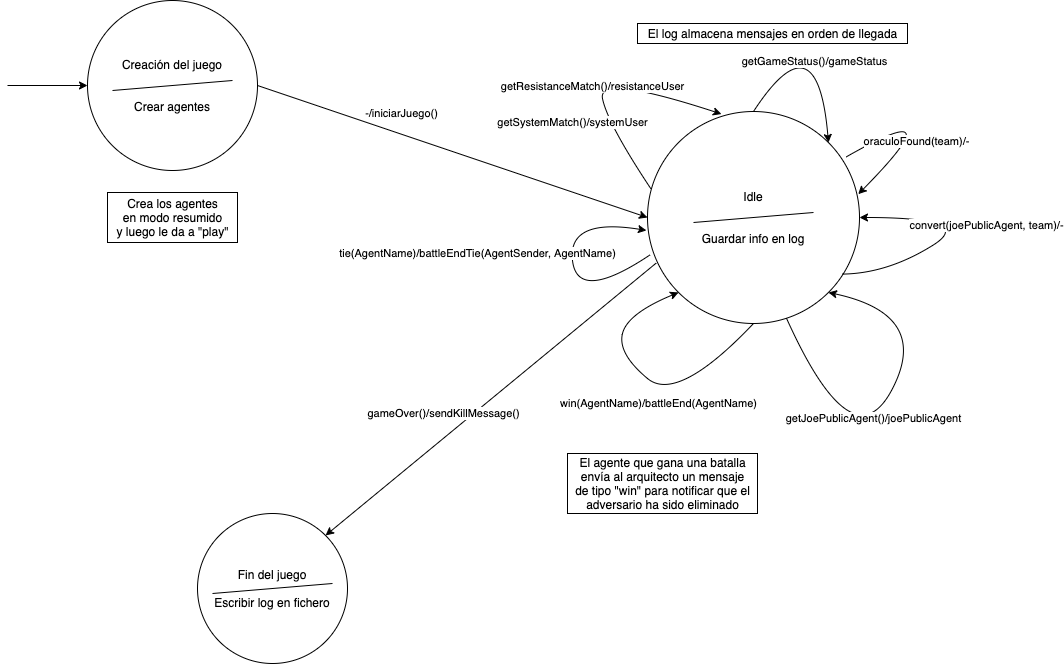

The diagram above was exported from draw.io. Its source (the exported page's mxGraphModel, read from the mxfile embedded in the PNG):
<mxGraphModel dx="1773" dy="672" grid="1" gridSize="10" guides="1" tooltips="1" connect="1" arrows="1" fold="1" page="1" pageScale="1" pageWidth="827" pageHeight="1169" math="0" shadow="0">
  <root>
    <mxCell id="0" />
    <mxCell id="1" parent="0" />
    <mxCell id="RaA5DylQzWf_wvJGWdRu-1" value="Idle&lt;br&gt;&lt;br&gt;&lt;br&gt;Guardar info en log" style="ellipse;whiteSpace=wrap;html=1;aspect=fixed;" parent="1" vertex="1">
      <mxGeometry x="470" y="158" width="212" height="212" as="geometry" />
    </mxCell>
    <mxCell id="RaA5DylQzWf_wvJGWdRu-3" value="" style="endArrow=classic;html=1;exitX=0.5;exitY=0;exitDx=0;exitDy=0;edgeStyle=orthogonalEdgeStyle;curved=1;entryX=1;entryY=0;entryDx=0;entryDy=0;" parent="1" source="RaA5DylQzWf_wvJGWdRu-1" target="RaA5DylQzWf_wvJGWdRu-1" edge="1">
      <mxGeometry width="50" height="50" relative="1" as="geometry">
        <mxPoint x="602" y="230" as="sourcePoint" />
        <mxPoint x="612" y="150" as="targetPoint" />
        <Array as="points">
          <mxPoint x="640" y="60" />
        </Array>
      </mxGeometry>
    </mxCell>
    <mxCell id="RaA5DylQzWf_wvJGWdRu-4" value="getGameStatus()/gameStatus" style="edgeLabel;html=1;align=center;verticalAlign=middle;resizable=0;points=[];" parent="RaA5DylQzWf_wvJGWdRu-3" vertex="1" connectable="0">
      <mxGeometry x="0.4891" y="-3" relative="1" as="geometry">
        <mxPoint x="-5.93" y="-19.740000000000002" as="offset" />
      </mxGeometry>
    </mxCell>
    <mxCell id="RaA5DylQzWf_wvJGWdRu-8" value="" style="endArrow=classic;html=1;entryX=0;entryY=0.5;entryDx=0;entryDy=0;exitX=1;exitY=0.5;exitDx=0;exitDy=0;" parent="1" source="RaA5DylQzWf_wvJGWdRu-18" target="RaA5DylQzWf_wvJGWdRu-1" edge="1">
      <mxGeometry width="50" height="50" relative="1" as="geometry">
        <mxPoint x="380" y="244" as="sourcePoint" />
        <mxPoint x="510" y="260" as="targetPoint" />
      </mxGeometry>
    </mxCell>
    <mxCell id="RaA5DylQzWf_wvJGWdRu-19" value="-/iniciarJuego()" style="edgeLabel;html=1;align=center;verticalAlign=middle;resizable=0;points=[];" parent="RaA5DylQzWf_wvJGWdRu-8" vertex="1" connectable="0">
      <mxGeometry x="-0.384" y="1" relative="1" as="geometry">
        <mxPoint x="23" y="-12.309999999999999" as="offset" />
      </mxGeometry>
    </mxCell>
    <mxCell id="RaA5DylQzWf_wvJGWdRu-9" value="" style="curved=1;endArrow=classic;html=1;exitX=0.5;exitY=1;exitDx=0;exitDy=0;entryX=0;entryY=1;entryDx=0;entryDy=0;" parent="1" source="RaA5DylQzWf_wvJGWdRu-1" target="RaA5DylQzWf_wvJGWdRu-1" edge="1">
      <mxGeometry width="50" height="50" relative="1" as="geometry">
        <mxPoint x="570" y="410" as="sourcePoint" />
        <mxPoint x="620" y="360" as="targetPoint" />
        <Array as="points">
          <mxPoint x="500" y="450" />
          <mxPoint x="440" y="400" />
          <mxPoint x="450" y="360" />
        </Array>
      </mxGeometry>
    </mxCell>
    <mxCell id="RaA5DylQzWf_wvJGWdRu-10" value="win(AgentName)/battleEnd(AgentName)" style="edgeLabel;html=1;align=center;verticalAlign=middle;resizable=0;points=[];" parent="RaA5DylQzWf_wvJGWdRu-9" vertex="1" connectable="0">
      <mxGeometry x="-0.7642" y="-2" relative="1" as="geometry">
        <mxPoint x="-71.13000000000001" y="56.41" as="offset" />
      </mxGeometry>
    </mxCell>
    <mxCell id="RaA5DylQzWf_wvJGWdRu-11" value="" style="curved=1;endArrow=classic;html=1;exitX=0.656;exitY=0.976;exitDx=0;exitDy=0;entryX=1;entryY=1;entryDx=0;entryDy=0;exitPerimeter=0;" parent="1" source="RaA5DylQzWf_wvJGWdRu-1" target="RaA5DylQzWf_wvJGWdRu-1" edge="1">
      <mxGeometry width="50" height="50" relative="1" as="geometry">
        <mxPoint x="600" y="371.05" as="sourcePoint" />
        <mxPoint x="674.953318805774" y="340.003318805774" as="targetPoint" />
        <Array as="points">
          <mxPoint x="675" y="511.05" />
          <mxPoint x="754" y="361.05" />
        </Array>
      </mxGeometry>
    </mxCell>
    <mxCell id="RaA5DylQzWf_wvJGWdRu-12" value="getJoePublicAgent()/joePublicAgent" style="edgeLabel;html=1;align=center;verticalAlign=middle;resizable=0;points=[];" parent="RaA5DylQzWf_wvJGWdRu-11" vertex="1" connectable="0">
      <mxGeometry x="-0.0288" y="3" relative="1" as="geometry">
        <mxPoint as="offset" />
      </mxGeometry>
    </mxCell>
    <mxCell id="RaA5DylQzWf_wvJGWdRu-13" value="" style="curved=1;endArrow=classic;html=1;exitX=0.919;exitY=0.767;exitDx=0;exitDy=0;exitPerimeter=0;entryX=1;entryY=0.5;entryDx=0;entryDy=0;" parent="1" source="RaA5DylQzWf_wvJGWdRu-1" target="RaA5DylQzWf_wvJGWdRu-1" edge="1">
      <mxGeometry width="50" height="50" relative="1" as="geometry">
        <mxPoint x="710" y="330" as="sourcePoint" />
        <mxPoint x="760" y="280" as="targetPoint" />
        <Array as="points">
          <mxPoint x="710" y="320" />
          <mxPoint x="800" y="264" />
        </Array>
      </mxGeometry>
    </mxCell>
    <mxCell id="RaA5DylQzWf_wvJGWdRu-14" value="convert(joePublicAgent, team)/-" style="edgeLabel;html=1;align=center;verticalAlign=middle;resizable=0;points=[];" parent="RaA5DylQzWf_wvJGWdRu-13" vertex="1" connectable="0">
      <mxGeometry x="-0.0743" y="8" relative="1" as="geometry">
        <mxPoint x="34.85" as="offset" />
      </mxGeometry>
    </mxCell>
    <mxCell id="RaA5DylQzWf_wvJGWdRu-15" value="" style="curved=1;endArrow=classic;html=1;exitX=0.017;exitY=0.366;exitDx=0;exitDy=0;exitPerimeter=0;entryX=0.349;entryY=0.012;entryDx=0;entryDy=0;entryPerimeter=0;" parent="1" source="RaA5DylQzWf_wvJGWdRu-1" target="RaA5DylQzWf_wvJGWdRu-1" edge="1">
      <mxGeometry width="50" height="50" relative="1" as="geometry">
        <mxPoint x="380" y="170" as="sourcePoint" />
        <mxPoint x="430" y="120" as="targetPoint" />
        <Array as="points">
          <mxPoint x="430" y="170" />
          <mxPoint x="420" y="120" />
        </Array>
      </mxGeometry>
    </mxCell>
    <mxCell id="RaA5DylQzWf_wvJGWdRu-16" value="getResistanceMatch()/resistanceUser" style="edgeLabel;html=1;align=center;verticalAlign=middle;resizable=0;points=[];" parent="RaA5DylQzWf_wvJGWdRu-15" vertex="1" connectable="0">
      <mxGeometry x="-0.1816" y="-11" relative="1" as="geometry">
        <mxPoint x="-21.44" y="-9.13" as="offset" />
      </mxGeometry>
    </mxCell>
    <mxCell id="RaA5DylQzWf_wvJGWdRu-17" value="&lt;span style=&quot;font-size: 11px ; background-color: rgb(255 , 255 , 255)&quot;&gt;getSystemMatch()/systemUser&lt;/span&gt;" style="text;html=1;align=center;verticalAlign=middle;resizable=0;points=[];autosize=1;" parent="1" vertex="1">
      <mxGeometry x="310" y="158" width="170" height="20" as="geometry" />
    </mxCell>
    <mxCell id="RaA5DylQzWf_wvJGWdRu-18" value="Creación del juego&lt;br&gt;&lt;br&gt;&lt;br&gt;Crear agentes" style="ellipse;whiteSpace=wrap;html=1;aspect=fixed;" parent="1" vertex="1">
      <mxGeometry x="-90" y="47" width="170" height="170" as="geometry" />
    </mxCell>
    <mxCell id="RaA5DylQzWf_wvJGWdRu-20" value="" style="endArrow=classic;html=1;entryX=0;entryY=0.5;entryDx=0;entryDy=0;" parent="1" target="RaA5DylQzWf_wvJGWdRu-18" edge="1">
      <mxGeometry width="50" height="50" relative="1" as="geometry">
        <mxPoint x="-170" y="132" as="sourcePoint" />
        <mxPoint x="-140" y="109" as="targetPoint" />
      </mxGeometry>
    </mxCell>
    <mxCell id="RaA5DylQzWf_wvJGWdRu-21" value="" style="endArrow=none;html=1;" parent="1" edge="1">
      <mxGeometry width="50" height="50" relative="1" as="geometry">
        <mxPoint x="-65" y="137" as="sourcePoint" />
        <mxPoint x="55" y="127" as="targetPoint" />
      </mxGeometry>
    </mxCell>
    <mxCell id="RaA5DylQzWf_wvJGWdRu-22" value="Crea los agentes&lt;br&gt;en modo resumido&lt;br&gt;y luego le da a &quot;play&quot;" style="text;html=1;align=center;verticalAlign=middle;resizable=0;points=[];autosize=1;strokeColor=#000000;" parent="1" vertex="1">
      <mxGeometry x="-70" y="239" width="130" height="50" as="geometry" />
    </mxCell>
    <mxCell id="RaA5DylQzWf_wvJGWdRu-23" value="Fin del juego&lt;br&gt;&lt;br&gt;Escribir log en fichero" style="ellipse;whiteSpace=wrap;html=1;aspect=fixed;strokeColor=#000000;" parent="1" vertex="1">
      <mxGeometry x="20" y="560" width="150" height="150" as="geometry" />
    </mxCell>
    <mxCell id="RaA5DylQzWf_wvJGWdRu-24" value="" style="endArrow=classic;html=1;entryX=1;entryY=0;entryDx=0;entryDy=0;exitX=0.041;exitY=0.715;exitDx=0;exitDy=0;exitPerimeter=0;" parent="1" source="RaA5DylQzWf_wvJGWdRu-1" target="RaA5DylQzWf_wvJGWdRu-23" edge="1">
      <mxGeometry width="50" height="50" relative="1" as="geometry">
        <mxPoint x="290" y="370" as="sourcePoint" />
        <mxPoint x="340" y="320" as="targetPoint" />
      </mxGeometry>
    </mxCell>
    <mxCell id="RaA5DylQzWf_wvJGWdRu-26" value="gameOver()/sendKillMessage()" style="edgeLabel;html=1;align=center;verticalAlign=middle;resizable=0;points=[];" parent="RaA5DylQzWf_wvJGWdRu-24" vertex="1" connectable="0">
      <mxGeometry x="0.0015" y="-3" relative="1" as="geometry">
        <mxPoint x="-45.730000000000004" y="15.93" as="offset" />
      </mxGeometry>
    </mxCell>
    <mxCell id="RaA5DylQzWf_wvJGWdRu-25" value="" style="endArrow=none;html=1;" parent="1" edge="1">
      <mxGeometry width="50" height="50" relative="1" as="geometry">
        <mxPoint x="35" y="640" as="sourcePoint" />
        <mxPoint x="155" y="630" as="targetPoint" />
      </mxGeometry>
    </mxCell>
    <mxCell id="RaA5DylQzWf_wvJGWdRu-27" value="El agente que gana una batalla&lt;br&gt;envía al arquitecto un mensaje&lt;br&gt;de tipo &quot;win&quot; para notificar que el&lt;br&gt;adversario ha sido eliminado" style="text;html=1;align=center;verticalAlign=middle;resizable=0;points=[];autosize=1;strokeColor=#000000;" parent="1" vertex="1">
      <mxGeometry x="390" y="500" width="190" height="60" as="geometry" />
    </mxCell>
    <mxCell id="RaA5DylQzWf_wvJGWdRu-28" value="" style="endArrow=none;html=1;" parent="1" edge="1">
      <mxGeometry width="50" height="50" relative="1" as="geometry">
        <mxPoint x="516" y="269" as="sourcePoint" />
        <mxPoint x="636" y="259" as="targetPoint" />
      </mxGeometry>
    </mxCell>
    <mxCell id="RaA5DylQzWf_wvJGWdRu-29" value="oraculoFound(team)/-" style="curved=1;endArrow=classic;html=1;exitX=0.936;exitY=0.215;exitDx=0;exitDy=0;exitPerimeter=0;entryX=0.994;entryY=0.39;entryDx=0;entryDy=0;entryPerimeter=0;" parent="1" source="RaA5DylQzWf_wvJGWdRu-1" target="RaA5DylQzWf_wvJGWdRu-1" edge="1">
      <mxGeometry x="0.413" y="4" width="50" height="50" relative="1" as="geometry">
        <mxPoint x="660" y="190" as="sourcePoint" />
        <mxPoint x="710" y="140" as="targetPoint" />
        <Array as="points">
          <mxPoint x="780" y="140" />
        </Array>
        <mxPoint y="1" as="offset" />
      </mxGeometry>
    </mxCell>
    <mxCell id="RaA5DylQzWf_wvJGWdRu-30" value="El log almacena mensajes en orden de llegada" style="text;html=1;align=center;verticalAlign=middle;resizable=0;points=[];autosize=1;strokeColor=#000000;" parent="1" vertex="1">
      <mxGeometry x="460" y="70" width="270" height="20" as="geometry" />
    </mxCell>
    <mxCell id="8Woy0YKMxVp72gfmP3se-1" value="" style="curved=1;endArrow=classic;html=1;exitX=0.014;exitY=0.675;exitDx=0;exitDy=0;exitPerimeter=0;entryX=-0.005;entryY=0.561;entryDx=0;entryDy=0;entryPerimeter=0;" edge="1" parent="1" source="RaA5DylQzWf_wvJGWdRu-1" target="RaA5DylQzWf_wvJGWdRu-1">
      <mxGeometry width="50" height="50" relative="1" as="geometry">
        <mxPoint x="300" y="350" as="sourcePoint" />
        <mxPoint x="350" y="300" as="targetPoint" />
        <Array as="points">
          <mxPoint x="400" y="350" />
          <mxPoint x="390" y="264" />
        </Array>
      </mxGeometry>
    </mxCell>
    <mxCell id="8Woy0YKMxVp72gfmP3se-2" value="tie(AgentName)/battleEndTie(AgentSender, AgentName)" style="edgeLabel;html=1;align=center;verticalAlign=middle;resizable=0;points=[];" vertex="1" connectable="0" parent="8Woy0YKMxVp72gfmP3se-1">
      <mxGeometry x="-0.0587" y="-3" relative="1" as="geometry">
        <mxPoint x="-99.27" y="-17.71" as="offset" />
      </mxGeometry>
    </mxCell>
  </root>
</mxGraphModel>